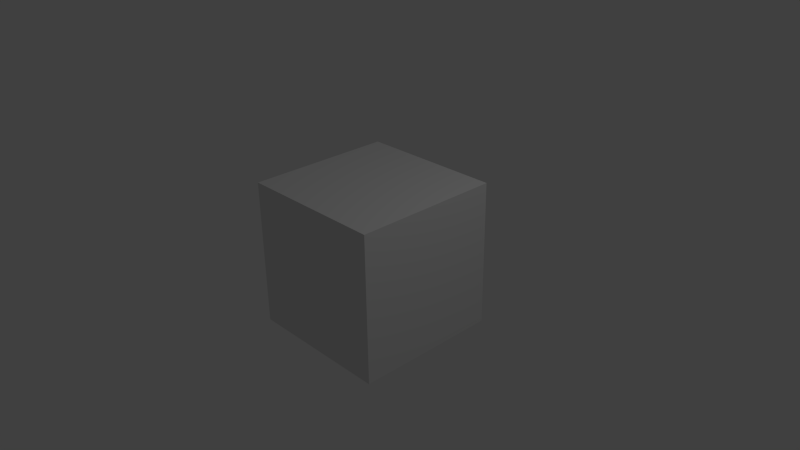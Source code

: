 # Source: untitled.blend  (saved by Blender 2.74.0; exported with 4.5.12 LTS)
import bpy
from mathutils import Matrix  # noqa: F401  (used for matrix-valued properties, if any)

bpy.ops.wm.read_factory_settings(use_empty=True)
scene = bpy.context.scene
scene.name = 'Scene'

# ---- collections
col_collection_1 = bpy.data.collections.new('Collection 1'); scene.collection.children.link(col_collection_1)

# ---- materials (node trees are filled in below, after node groups)
mat_material = bpy.data.materials.new('Material')
mat_material.alpha_threshold = 0.0
mat_material.use_transparent_shadow = False
mat_material.roughness = 0.5
mat_material.line_color = (0.0, 0.0, 0.0, 1.0)

# ---- material node trees

# ---- world
world_world = bpy.data.worlds.new('World'); scene.world = world_world
world_world.color = (0.05088, 0.05088, 0.05088)
world_world.use_sun_shadow = False
world_world.sun_shadow_jitter_overblur = 0.0
world_world.cycles.sampling_method = 'MANUAL'
world_world.cycles.sample_map_resolution = 256

# ---- cameras
cam_camera = bpy.data.cameras.new('Camera')
cam_camera.clip_end = 100.0
cam_camera.lens = 35.0
cam_camera.sensor_width = 32.0
cam_camera.sensor_height = 18.0
cam_camera.ortho_scale = 7.314
cam_camera.dof.focus_distance = 0.0
cam_camera.dof.aperture_fstop = 128.0

# ---- lights
light_lamp = bpy.data.lights.new('Lamp', 'POINT')
light_lamp.transmission_factor = 0.0
light_lamp.cutoff_distance = 30.0
light_lamp.energy = 100.0
light_lamp.shadow_buffer_clip_start = 1.001
light_lamp.shadow_soft_size = 0.1
light_lamp.shadow_maximum_resolution = 0.006
light_lamp.use_absolute_resolution = True
light_lamp.cycles.use_multiple_importance_sampling = False

# ---- meshes
me_cube = bpy.data.meshes.new('Cube')
me_cube.from_pydata([(1.0, 1.0, -1.0), (1.0, -1.0, -1.0), (-1.0, -1.0, -1.0), (-1.0, 1.0, -1.0), (1.0, 1.0, 1.0), (1.0, -1.0, 1.0), (-1.0, -1.0, 1.0), (-1.0, 1.0, 1.0)], [], [(0, 1, 2, 3), (4, 7, 6, 5), (0, 4, 5, 1), (1, 5, 6, 2), (2, 6, 7, 3), (4, 0, 3, 7)])
me_cube.materials.append(mat_material)
me_cube.use_remesh_preserve_volume = False
me_cube.use_remesh_preserve_attributes = False
me_cube.use_mirror_vertex_groups = False
me_cube.update()

# ---- objects
ob_cube = bpy.data.objects.new('Cube', me_cube)
ob_lamp = bpy.data.objects.new('Lamp', light_lamp)
ob_camera = bpy.data.objects.new('Camera', cam_camera)

# ---- transforms, parenting, visibility, modifiers, constraints
ob_cube.location = (0.0, 0.0, 0.0)
ob_cube.lock_rotations_4d = False
ob_cube.empty_display_type = 'ARROWS'
ob_cube.lineart.crease_threshold = 0.0
ob_lamp.location = (4.076, 1.005, 5.904)
ob_lamp.rotation_euler = (0.6503, 0.05522, 1.866)
ob_lamp.lock_rotations_4d = False
ob_lamp.empty_display_type = 'ARROWS'
ob_lamp.color = (0.0, 0.0, 0.0, 0.0)
ob_lamp.lineart.crease_threshold = 0.0
ob_camera.location = (7.481, -6.508, 5.344)
ob_camera.rotation_euler = (1.109, 0.01082, 0.8149)
ob_camera.lock_rotations_4d = False
ob_camera.empty_display_type = 'ARROWS'
ob_camera.color = (0.0, 0.0, 0.0, 0.0)
ob_camera.display_type = 'WIRE'
ob_camera.lineart.crease_threshold = 0.0

# ---- collection membership
col_collection_1.objects.link(ob_cube)
col_collection_1.objects.link(ob_lamp)
col_collection_1.objects.link(ob_camera)

# ---- scene / render settings (as saved in the file)
scene.camera = ob_camera
scene.frame_start = 1; scene.frame_end = 250; scene.frame_set(1)
scene.render.engine = 'BLENDER_EEVEE_NEXT'
scene.render.resolution_percentage = 50
scene.render.dither_intensity = 0.0
scene.cycles.use_denoising = False
scene.cycles.samples = 10
scene.cycles.sampling_pattern = 'TABULATED_SOBOL'
scene.cycles.light_sampling_threshold = 0.0
scene.cycles.use_adaptive_sampling = False
scene.cycles.use_light_tree = False
scene.cycles.blur_glossy = 0.0
scene.cycles.pixel_filter_type = 'GAUSSIAN'
scene.cycles.sample_clamp_indirect = 0.0
scene.view_settings.view_transform = 'Standard'
bpy.context.view_layer.update()
